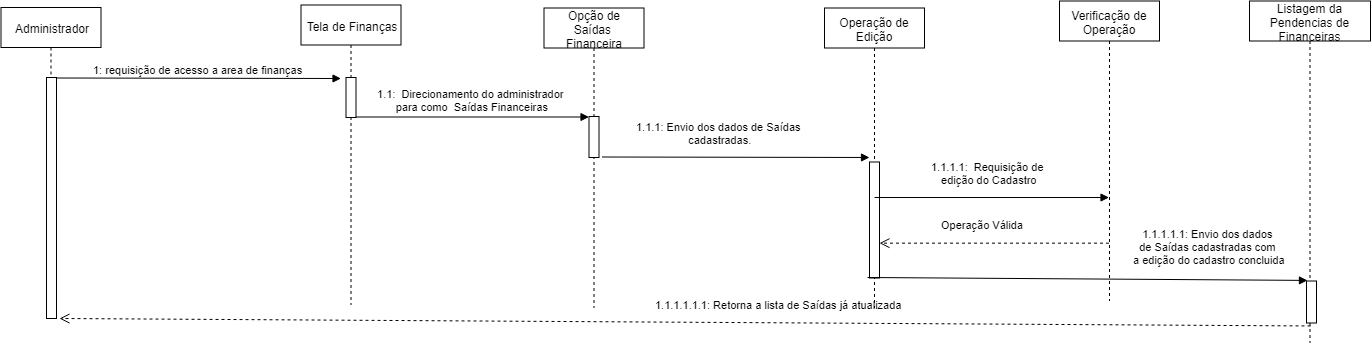

The diagram above was exported from draw.io. Its source (the exported page's mxGraphModel, read from the mxfile embedded in the PNG):
<mxGraphModel dx="868" dy="484" grid="1" gridSize="10" guides="1" tooltips="1" connect="1" arrows="1" fold="1" page="1" pageScale="1" pageWidth="827" pageHeight="1169" math="0" shadow="0">
  <root>
    <mxCell id="0" />
    <mxCell id="1" parent="0" />
    <mxCell id="EhgkrfQEGLtYHyCGdnQN-1" value="&lt;font style=&quot;vertical-align: inherit&quot;&gt;&lt;font style=&quot;vertical-align: inherit&quot;&gt;1: requisição de acesso a area de finanças&lt;/font&gt;&lt;/font&gt;" style="html=1;verticalAlign=bottom;endArrow=block;exitX=0.9;exitY=0.03;exitDx=0;exitDy=0;exitPerimeter=0;" edge="1" parent="1">
      <mxGeometry width="80" relative="1" as="geometry">
        <mxPoint x="115.5" y="169.5" as="sourcePoint" />
        <mxPoint x="401.5" y="170" as="targetPoint" />
      </mxGeometry>
    </mxCell>
    <mxCell id="EhgkrfQEGLtYHyCGdnQN-2" value="&lt;font style=&quot;vertical-align: inherit&quot;&gt;&lt;font style=&quot;vertical-align: inherit&quot;&gt;&lt;font style=&quot;vertical-align: inherit&quot;&gt;&lt;font style=&quot;vertical-align: inherit&quot;&gt;1.1:&amp;nbsp; &lt;/font&gt;&lt;/font&gt;&lt;/font&gt;&lt;/font&gt;&lt;font style=&quot;vertical-align: inherit&quot;&gt;&lt;font style=&quot;vertical-align: inherit&quot;&gt;&lt;font style=&quot;vertical-align: inherit&quot;&gt;&lt;font style=&quot;vertical-align: inherit&quot;&gt;Direcionamento do administrador &lt;/font&gt;&lt;/font&gt;&lt;br&gt;&lt;font style=&quot;vertical-align: inherit&quot;&gt;&lt;font style=&quot;vertical-align: inherit&quot;&gt;para como&amp;nbsp; Saídas&lt;/font&gt;&lt;/font&gt;&lt;/font&gt;&lt;/font&gt;&lt;font style=&quot;vertical-align: inherit&quot;&gt;&lt;font style=&quot;vertical-align: inherit&quot;&gt;&lt;font style=&quot;vertical-align: inherit&quot;&gt;&lt;font style=&quot;vertical-align: inherit&quot;&gt;&amp;nbsp;Financeiras&lt;/font&gt;&lt;/font&gt;&lt;/font&gt;&lt;/font&gt;" style="html=1;verticalAlign=bottom;endArrow=block;" edge="1" parent="1">
      <mxGeometry x="-0.002" y="2" width="80" relative="1" as="geometry">
        <mxPoint x="416.5" y="208.5" as="sourcePoint" />
        <mxPoint x="649.5" y="208.5" as="targetPoint" />
        <mxPoint as="offset" />
      </mxGeometry>
    </mxCell>
    <mxCell id="EhgkrfQEGLtYHyCGdnQN-3" value="1.1.1: Envio dos dados de Saídas&lt;br&gt;&amp;nbsp;cadastradas." style="html=1;verticalAlign=bottom;endArrow=block;" edge="1" parent="1">
      <mxGeometry x="-0.1216" y="9" width="80" relative="1" as="geometry">
        <mxPoint x="662.5" y="248.5" as="sourcePoint" />
        <mxPoint x="930" y="249" as="targetPoint" />
        <mxPoint as="offset" />
      </mxGeometry>
    </mxCell>
    <mxCell id="EhgkrfQEGLtYHyCGdnQN-4" value="1.1.1.1.1.1: Retorna a lista de Saídas já atualizada" style="html=1;verticalAlign=bottom;endArrow=open;dashed=1;endSize=8;exitX=0.4;exitY=1.071;exitDx=0;exitDy=0;exitPerimeter=0;" edge="1" parent="1" source="EhgkrfQEGLtYHyCGdnQN-18">
      <mxGeometry x="-0.1492" y="-9" relative="1" as="geometry">
        <mxPoint x="120" y="410" as="targetPoint" />
        <mxPoint x="861.5" y="261" as="sourcePoint" />
        <mxPoint as="offset" />
      </mxGeometry>
    </mxCell>
    <mxCell id="EhgkrfQEGLtYHyCGdnQN-5" value="Administrador" style="shape=umlLifeline;perimeter=lifelinePerimeter;whiteSpace=wrap;html=1;container=1;collapsible=0;recursiveResize=0;outlineConnect=0;" vertex="1" parent="1">
      <mxGeometry x="61.5" y="99" width="100" height="300" as="geometry" />
    </mxCell>
    <mxCell id="EhgkrfQEGLtYHyCGdnQN-6" value="" style="html=1;points=[];perimeter=orthogonalPerimeter;" vertex="1" parent="1">
      <mxGeometry x="107" y="169" width="10" height="241" as="geometry" />
    </mxCell>
    <mxCell id="EhgkrfQEGLtYHyCGdnQN-7" value="Tela de Finanças" style="shape=umlLifeline;perimeter=lifelinePerimeter;whiteSpace=wrap;html=1;container=1;collapsible=0;recursiveResize=0;outlineConnect=0;" vertex="1" parent="1">
      <mxGeometry x="361.5" y="96.5" width="100" height="300" as="geometry" />
    </mxCell>
    <mxCell id="EhgkrfQEGLtYHyCGdnQN-8" value="" style="html=1;points=[];perimeter=orthogonalPerimeter;" vertex="1" parent="1">
      <mxGeometry x="406.5" y="169" width="10" height="40" as="geometry" />
    </mxCell>
    <mxCell id="EhgkrfQEGLtYHyCGdnQN-9" value="&lt;font style=&quot;vertical-align: inherit&quot;&gt;&lt;font style=&quot;vertical-align: inherit&quot;&gt;Opção de Saídas&amp;nbsp;&lt;/font&gt;&lt;/font&gt;&lt;br&gt;&lt;font style=&quot;vertical-align: inherit&quot;&gt;&lt;font style=&quot;vertical-align: inherit&quot;&gt;Financeira&lt;/font&gt;&lt;/font&gt;" style="shape=umlLifeline;perimeter=lifelinePerimeter;whiteSpace=wrap;html=1;container=1;collapsible=0;recursiveResize=0;outlineConnect=0;" vertex="1" parent="1">
      <mxGeometry x="604.5" y="99.5" width="100" height="300" as="geometry" />
    </mxCell>
    <mxCell id="EhgkrfQEGLtYHyCGdnQN-10" value="" style="html=1;points=[];perimeter=orthogonalPerimeter;" vertex="1" parent="1">
      <mxGeometry x="649.5" y="208" width="10" height="41" as="geometry" />
    </mxCell>
    <mxCell id="EhgkrfQEGLtYHyCGdnQN-11" value="Listagem da Pendencias de Financeiras" style="shape=umlLifeline;perimeter=lifelinePerimeter;whiteSpace=wrap;html=1;container=1;collapsible=0;recursiveResize=0;outlineConnect=0;" vertex="1" parent="1">
      <mxGeometry x="1310" y="92.5" width="121" height="342" as="geometry" />
    </mxCell>
    <mxCell id="EhgkrfQEGLtYHyCGdnQN-12" value="Operação de Edição" style="shape=umlLifeline;perimeter=lifelinePerimeter;whiteSpace=wrap;html=1;container=1;collapsible=0;recursiveResize=0;outlineConnect=0;" vertex="1" parent="1">
      <mxGeometry x="885" y="99.5" width="100" height="300" as="geometry" />
    </mxCell>
    <mxCell id="EhgkrfQEGLtYHyCGdnQN-13" value="" style="html=1;points=[];perimeter=orthogonalPerimeter;" vertex="1" parent="EhgkrfQEGLtYHyCGdnQN-12">
      <mxGeometry x="45" y="154" width="10" height="116" as="geometry" />
    </mxCell>
    <mxCell id="EhgkrfQEGLtYHyCGdnQN-14" value="Verificação de Operação" style="shape=umlLifeline;perimeter=lifelinePerimeter;whiteSpace=wrap;html=1;container=1;collapsible=0;recursiveResize=0;outlineConnect=0;" vertex="1" parent="1">
      <mxGeometry x="1120" y="92.5" width="100" height="300" as="geometry" />
    </mxCell>
    <mxCell id="EhgkrfQEGLtYHyCGdnQN-15" value="1.1.1.1: &amp;nbsp;Requisição de &lt;br&gt;edição do Cadastro" style="html=1;verticalAlign=bottom;endArrow=block;" edge="1" parent="1" target="EhgkrfQEGLtYHyCGdnQN-14">
      <mxGeometry x="-0.0192" y="9" width="80" relative="1" as="geometry">
        <mxPoint x="935" y="289" as="sourcePoint" />
        <mxPoint x="1252.5" y="289.5" as="targetPoint" />
        <mxPoint as="offset" />
      </mxGeometry>
    </mxCell>
    <mxCell id="EhgkrfQEGLtYHyCGdnQN-16" value="Operação Válida" style="html=1;verticalAlign=bottom;endArrow=open;dashed=1;endSize=8;entryX=1;entryY=0.967;entryDx=0;entryDy=0;entryPerimeter=0;" edge="1" parent="1">
      <mxGeometry x="0.1061" y="-10" relative="1" as="geometry">
        <mxPoint x="1169.5" y="334.672" as="sourcePoint" />
        <mxPoint x="940" y="334.672" as="targetPoint" />
        <mxPoint as="offset" />
      </mxGeometry>
    </mxCell>
    <mxCell id="EhgkrfQEGLtYHyCGdnQN-17" value="1.1.1.1.1: Envio dos dados &lt;br&gt;de Saídas cadastradas com &lt;br&gt;a edição do cadastro concluida" style="html=1;verticalAlign=bottom;endArrow=block;entryX=0.479;entryY=0.817;entryDx=0;entryDy=0;entryPerimeter=0;" edge="1" parent="1" target="EhgkrfQEGLtYHyCGdnQN-11">
      <mxGeometry x="0.5544" y="11" width="80" relative="1" as="geometry">
        <mxPoint x="928" y="369" as="sourcePoint" />
        <mxPoint x="1324" y="371.01599999999996" as="targetPoint" />
        <mxPoint as="offset" />
      </mxGeometry>
    </mxCell>
    <mxCell id="EhgkrfQEGLtYHyCGdnQN-18" value="" style="html=1;points=[];perimeter=orthogonalPerimeter;" vertex="1" parent="1">
      <mxGeometry x="1367" y="372.5" width="10" height="42" as="geometry" />
    </mxCell>
  </root>
</mxGraphModel>